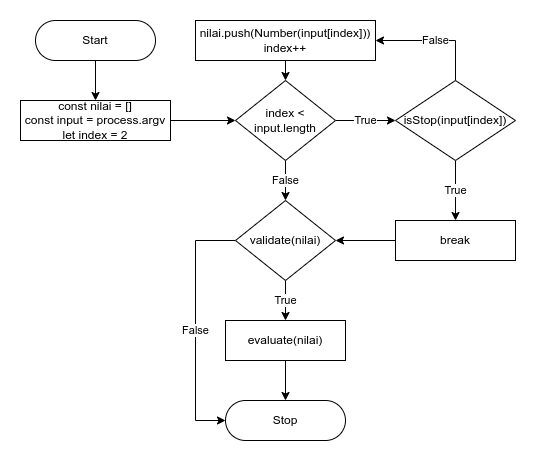

The diagram above was exported from draw.io. Its source (the exported page's mxGraphModel, read from the mxfile embedded in the PNG):
<mxGraphModel dx="903" dy="451" grid="1" gridSize="10" guides="1" tooltips="1" connect="1" arrows="1" fold="1" page="1" pageScale="1" pageWidth="850" pageHeight="1100" math="0" shadow="0">
  <root>
    <mxCell id="zKi-LbcpRIMtCfR_Q9C2-0" />
    <mxCell id="zKi-LbcpRIMtCfR_Q9C2-1" parent="zKi-LbcpRIMtCfR_Q9C2-0" />
    <mxCell id="zKi-LbcpRIMtCfR_Q9C2-13" style="edgeStyle=orthogonalEdgeStyle;rounded=0;orthogonalLoop=1;jettySize=auto;html=1;exitX=0.5;exitY=1;exitDx=0;exitDy=0;entryX=0.5;entryY=0;entryDx=0;entryDy=0;" edge="1" parent="zKi-LbcpRIMtCfR_Q9C2-1" source="zKi-LbcpRIMtCfR_Q9C2-2" target="zKi-LbcpRIMtCfR_Q9C2-4">
      <mxGeometry relative="1" as="geometry" />
    </mxCell>
    <mxCell id="zKi-LbcpRIMtCfR_Q9C2-2" value="Start" style="rounded=1;whiteSpace=wrap;html=1;arcSize=50;" vertex="1" parent="zKi-LbcpRIMtCfR_Q9C2-1">
      <mxGeometry x="80" y="40" width="120" height="40" as="geometry" />
    </mxCell>
    <mxCell id="zKi-LbcpRIMtCfR_Q9C2-3" value="Stop" style="rounded=1;whiteSpace=wrap;html=1;arcSize=50;" vertex="1" parent="zKi-LbcpRIMtCfR_Q9C2-1">
      <mxGeometry x="270" y="420" width="120" height="40" as="geometry" />
    </mxCell>
    <mxCell id="Yzmc9kkA0QVrY4R-NlMB-0" style="edgeStyle=orthogonalEdgeStyle;rounded=0;orthogonalLoop=1;jettySize=auto;html=1;exitX=1;exitY=0.5;exitDx=0;exitDy=0;entryX=0;entryY=0.5;entryDx=0;entryDy=0;" edge="1" parent="zKi-LbcpRIMtCfR_Q9C2-1" source="zKi-LbcpRIMtCfR_Q9C2-4" target="zKi-LbcpRIMtCfR_Q9C2-5">
      <mxGeometry relative="1" as="geometry" />
    </mxCell>
    <mxCell id="zKi-LbcpRIMtCfR_Q9C2-4" value="const nilai = []&lt;br&gt;const input = process.argv&lt;br&gt;let index = 2" style="rounded=0;whiteSpace=wrap;html=1;" vertex="1" parent="zKi-LbcpRIMtCfR_Q9C2-1">
      <mxGeometry x="65" y="120" width="150" height="40" as="geometry" />
    </mxCell>
    <mxCell id="Yzmc9kkA0QVrY4R-NlMB-1" value="True" style="edgeStyle=orthogonalEdgeStyle;rounded=0;orthogonalLoop=1;jettySize=auto;html=1;exitX=1;exitY=0.5;exitDx=0;exitDy=0;entryX=0;entryY=0.5;entryDx=0;entryDy=0;" edge="1" parent="zKi-LbcpRIMtCfR_Q9C2-1" source="zKi-LbcpRIMtCfR_Q9C2-5" target="zKi-LbcpRIMtCfR_Q9C2-8">
      <mxGeometry relative="1" as="geometry" />
    </mxCell>
    <mxCell id="Yzmc9kkA0QVrY4R-NlMB-5" value="False" style="edgeStyle=orthogonalEdgeStyle;rounded=0;orthogonalLoop=1;jettySize=auto;html=1;exitX=0.5;exitY=1;exitDx=0;exitDy=0;entryX=0.5;entryY=0;entryDx=0;entryDy=0;" edge="1" parent="zKi-LbcpRIMtCfR_Q9C2-1" source="zKi-LbcpRIMtCfR_Q9C2-5" target="zKi-LbcpRIMtCfR_Q9C2-17">
      <mxGeometry relative="1" as="geometry" />
    </mxCell>
    <mxCell id="zKi-LbcpRIMtCfR_Q9C2-5" value="index &amp;lt; input.length" style="rhombus;whiteSpace=wrap;html=1;" vertex="1" parent="zKi-LbcpRIMtCfR_Q9C2-1">
      <mxGeometry x="280" y="100" width="100" height="80" as="geometry" />
    </mxCell>
    <mxCell id="Yzmc9kkA0QVrY4R-NlMB-3" value="False" style="edgeStyle=orthogonalEdgeStyle;rounded=0;orthogonalLoop=1;jettySize=auto;html=1;exitX=0.5;exitY=0;exitDx=0;exitDy=0;entryX=1;entryY=0.5;entryDx=0;entryDy=0;" edge="1" parent="zKi-LbcpRIMtCfR_Q9C2-1" source="zKi-LbcpRIMtCfR_Q9C2-8" target="zKi-LbcpRIMtCfR_Q9C2-10">
      <mxGeometry relative="1" as="geometry" />
    </mxCell>
    <mxCell id="Yzmc9kkA0QVrY4R-NlMB-4" value="True" style="edgeStyle=orthogonalEdgeStyle;rounded=0;orthogonalLoop=1;jettySize=auto;html=1;exitX=0.5;exitY=1;exitDx=0;exitDy=0;entryX=0.5;entryY=0;entryDx=0;entryDy=0;" edge="1" parent="zKi-LbcpRIMtCfR_Q9C2-1" source="zKi-LbcpRIMtCfR_Q9C2-8" target="zKi-LbcpRIMtCfR_Q9C2-9">
      <mxGeometry relative="1" as="geometry" />
    </mxCell>
    <mxCell id="zKi-LbcpRIMtCfR_Q9C2-8" value="isStop(input[index])" style="rhombus;whiteSpace=wrap;html=1;" vertex="1" parent="zKi-LbcpRIMtCfR_Q9C2-1">
      <mxGeometry x="440" y="100" width="120" height="80" as="geometry" />
    </mxCell>
    <mxCell id="Yzmc9kkA0QVrY4R-NlMB-6" style="edgeStyle=orthogonalEdgeStyle;rounded=0;orthogonalLoop=1;jettySize=auto;html=1;exitX=0;exitY=0.5;exitDx=0;exitDy=0;entryX=1;entryY=0.5;entryDx=0;entryDy=0;" edge="1" parent="zKi-LbcpRIMtCfR_Q9C2-1" source="zKi-LbcpRIMtCfR_Q9C2-9" target="zKi-LbcpRIMtCfR_Q9C2-17">
      <mxGeometry relative="1" as="geometry" />
    </mxCell>
    <mxCell id="zKi-LbcpRIMtCfR_Q9C2-9" value="break" style="rounded=0;whiteSpace=wrap;html=1;" vertex="1" parent="zKi-LbcpRIMtCfR_Q9C2-1">
      <mxGeometry x="440" y="240" width="120" height="40" as="geometry" />
    </mxCell>
    <mxCell id="Yzmc9kkA0QVrY4R-NlMB-2" style="edgeStyle=orthogonalEdgeStyle;rounded=0;orthogonalLoop=1;jettySize=auto;html=1;exitX=0.5;exitY=1;exitDx=0;exitDy=0;entryX=0.5;entryY=0;entryDx=0;entryDy=0;" edge="1" parent="zKi-LbcpRIMtCfR_Q9C2-1" source="zKi-LbcpRIMtCfR_Q9C2-10" target="zKi-LbcpRIMtCfR_Q9C2-5">
      <mxGeometry relative="1" as="geometry" />
    </mxCell>
    <mxCell id="zKi-LbcpRIMtCfR_Q9C2-10" value="nilai.push(Number(input[index]))&lt;br&gt;index++" style="rounded=0;whiteSpace=wrap;html=1;" vertex="1" parent="zKi-LbcpRIMtCfR_Q9C2-1">
      <mxGeometry x="240" y="40" width="180" height="40" as="geometry" />
    </mxCell>
    <mxCell id="zKi-LbcpRIMtCfR_Q9C2-20" value="True" style="edgeStyle=orthogonalEdgeStyle;rounded=0;orthogonalLoop=1;jettySize=auto;html=1;exitX=0.5;exitY=1;exitDx=0;exitDy=0;entryX=0.5;entryY=0;entryDx=0;entryDy=0;" edge="1" parent="zKi-LbcpRIMtCfR_Q9C2-1" source="zKi-LbcpRIMtCfR_Q9C2-17" target="zKi-LbcpRIMtCfR_Q9C2-19">
      <mxGeometry relative="1" as="geometry" />
    </mxCell>
    <mxCell id="Yzmc9kkA0QVrY4R-NlMB-7" value="False" style="edgeStyle=orthogonalEdgeStyle;rounded=0;orthogonalLoop=1;jettySize=auto;html=1;exitX=0;exitY=0.5;exitDx=0;exitDy=0;entryX=0;entryY=0.5;entryDx=0;entryDy=0;" edge="1" parent="zKi-LbcpRIMtCfR_Q9C2-1" source="zKi-LbcpRIMtCfR_Q9C2-17" target="zKi-LbcpRIMtCfR_Q9C2-3">
      <mxGeometry x="0.04" relative="1" as="geometry">
        <Array as="points">
          <mxPoint x="240" y="260" />
          <mxPoint x="240" y="440" />
        </Array>
        <mxPoint as="offset" />
      </mxGeometry>
    </mxCell>
    <mxCell id="zKi-LbcpRIMtCfR_Q9C2-17" value="validate(nilai)" style="rhombus;whiteSpace=wrap;html=1;" vertex="1" parent="zKi-LbcpRIMtCfR_Q9C2-1">
      <mxGeometry x="280" y="220" width="100" height="80" as="geometry" />
    </mxCell>
    <mxCell id="zKi-LbcpRIMtCfR_Q9C2-21" style="edgeStyle=orthogonalEdgeStyle;rounded=0;orthogonalLoop=1;jettySize=auto;html=1;exitX=0.5;exitY=1;exitDx=0;exitDy=0;entryX=0.5;entryY=0;entryDx=0;entryDy=0;" edge="1" parent="zKi-LbcpRIMtCfR_Q9C2-1" source="zKi-LbcpRIMtCfR_Q9C2-19" target="zKi-LbcpRIMtCfR_Q9C2-3">
      <mxGeometry relative="1" as="geometry" />
    </mxCell>
    <mxCell id="zKi-LbcpRIMtCfR_Q9C2-19" value="evaluate(nilai)" style="rounded=0;whiteSpace=wrap;html=1;" vertex="1" parent="zKi-LbcpRIMtCfR_Q9C2-1">
      <mxGeometry x="270" y="340" width="120" height="40" as="geometry" />
    </mxCell>
  </root>
</mxGraphModel>